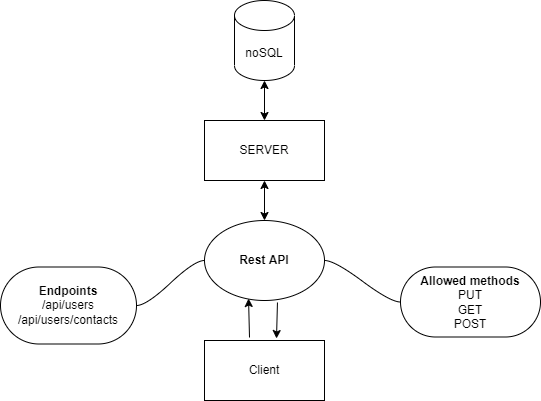

The diagram above was exported from draw.io. Its source (the exported page's mxGraphModel, read from the mxfile embedded in the PNG):
<mxGraphModel dx="868" dy="1655" grid="1" gridSize="10" guides="1" tooltips="1" connect="1" arrows="1" fold="1" page="1" pageScale="1" pageWidth="827" pageHeight="1169" math="0" shadow="0">
  <root>
    <mxCell id="WIyWlLk6GJQsqaUBKTNV-0" />
    <mxCell id="WIyWlLk6GJQsqaUBKTNV-1" parent="WIyWlLk6GJQsqaUBKTNV-0" />
    <mxCell id="dnEINf-l9xGZT-1kiS1X-0" value="SERVER" style="rounded=0;whiteSpace=wrap;html=1;" vertex="1" parent="WIyWlLk6GJQsqaUBKTNV-1">
      <mxGeometry x="354" y="80" width="120" height="60" as="geometry" />
    </mxCell>
    <mxCell id="dnEINf-l9xGZT-1kiS1X-1" value="noSQL" style="shape=cylinder3;whiteSpace=wrap;html=1;boundedLbl=1;backgroundOutline=1;size=15;" vertex="1" parent="WIyWlLk6GJQsqaUBKTNV-1">
      <mxGeometry x="384" y="-40" width="60" height="80" as="geometry" />
    </mxCell>
    <mxCell id="dnEINf-l9xGZT-1kiS1X-3" value="" style="endArrow=classic;startArrow=classic;html=1;rounded=0;entryX=0.5;entryY=0;entryDx=0;entryDy=0;exitX=0.5;exitY=1;exitDx=0;exitDy=0;exitPerimeter=0;" edge="1" parent="WIyWlLk6GJQsqaUBKTNV-1" source="dnEINf-l9xGZT-1kiS1X-1" target="dnEINf-l9xGZT-1kiS1X-0">
      <mxGeometry width="50" height="50" relative="1" as="geometry">
        <mxPoint x="310" y="30" as="sourcePoint" />
        <mxPoint x="354" y="130" as="targetPoint" />
        <Array as="points" />
      </mxGeometry>
    </mxCell>
    <mxCell id="dnEINf-l9xGZT-1kiS1X-6" value="Client" style="rounded=0;whiteSpace=wrap;html=1;" vertex="1" parent="WIyWlLk6GJQsqaUBKTNV-1">
      <mxGeometry x="354" y="300" width="120" height="60" as="geometry" />
    </mxCell>
    <mxCell id="dnEINf-l9xGZT-1kiS1X-8" value="&lt;b&gt;Rest API&lt;/b&gt;" style="ellipse;whiteSpace=wrap;html=1;" vertex="1" parent="WIyWlLk6GJQsqaUBKTNV-1">
      <mxGeometry x="354" y="180" width="120" height="80" as="geometry" />
    </mxCell>
    <mxCell id="dnEINf-l9xGZT-1kiS1X-9" value="" style="endArrow=classic;html=1;rounded=0;entryX=0.367;entryY=0.975;entryDx=0;entryDy=0;exitX=0.375;exitY=-0.05;exitDx=0;exitDy=0;entryPerimeter=0;exitPerimeter=0;" edge="1" parent="WIyWlLk6GJQsqaUBKTNV-1" source="dnEINf-l9xGZT-1kiS1X-6" target="dnEINf-l9xGZT-1kiS1X-8">
      <mxGeometry width="50" height="50" relative="1" as="geometry">
        <mxPoint x="394" y="310" as="sourcePoint" />
        <mxPoint x="434" y="270" as="targetPoint" />
      </mxGeometry>
    </mxCell>
    <mxCell id="dnEINf-l9xGZT-1kiS1X-10" value="" style="endArrow=classic;html=1;rounded=0;exitX=0.608;exitY=1.025;exitDx=0;exitDy=0;exitPerimeter=0;entryX=0.6;entryY=-0.033;entryDx=0;entryDy=0;entryPerimeter=0;" edge="1" parent="WIyWlLk6GJQsqaUBKTNV-1" source="dnEINf-l9xGZT-1kiS1X-8" target="dnEINf-l9xGZT-1kiS1X-6">
      <mxGeometry width="50" height="50" relative="1" as="geometry">
        <mxPoint x="409" y="317" as="sourcePoint" />
        <mxPoint x="470" y="278" as="targetPoint" />
      </mxGeometry>
    </mxCell>
    <mxCell id="dnEINf-l9xGZT-1kiS1X-11" value="" style="endArrow=classic;startArrow=classic;html=1;rounded=0;entryX=0.5;entryY=1;entryDx=0;entryDy=0;exitX=0.5;exitY=0;exitDx=0;exitDy=0;" edge="1" parent="WIyWlLk6GJQsqaUBKTNV-1" source="dnEINf-l9xGZT-1kiS1X-8" target="dnEINf-l9xGZT-1kiS1X-0">
      <mxGeometry width="50" height="50" relative="1" as="geometry">
        <mxPoint x="400" y="280" as="sourcePoint" />
        <mxPoint x="450" y="230" as="targetPoint" />
      </mxGeometry>
    </mxCell>
    <mxCell id="dnEINf-l9xGZT-1kiS1X-12" value="&lt;b&gt;Allowed methods&lt;/b&gt;&lt;br&gt;PUT&lt;br&gt;GET&lt;br&gt;POST" style="whiteSpace=wrap;html=1;rounded=1;arcSize=50;align=center;verticalAlign=middle;strokeWidth=1;autosize=1;spacing=4;treeFolding=1;treeMoving=1;newEdgeStyle={&quot;edgeStyle&quot;:&quot;entityRelationEdgeStyle&quot;,&quot;startArrow&quot;:&quot;none&quot;,&quot;endArrow&quot;:&quot;none&quot;,&quot;segment&quot;:10,&quot;curved&quot;:1};" vertex="1" parent="WIyWlLk6GJQsqaUBKTNV-1">
      <mxGeometry x="550" y="226.5" width="140" height="70" as="geometry" />
    </mxCell>
    <mxCell id="dnEINf-l9xGZT-1kiS1X-13" value="" style="edgeStyle=entityRelationEdgeStyle;startArrow=none;endArrow=none;segment=10;curved=1;rounded=0;" edge="1" target="dnEINf-l9xGZT-1kiS1X-12" parent="WIyWlLk6GJQsqaUBKTNV-1">
      <mxGeometry relative="1" as="geometry">
        <mxPoint x="474" y="220" as="sourcePoint" />
      </mxGeometry>
    </mxCell>
    <mxCell id="dnEINf-l9xGZT-1kiS1X-21" value="&lt;b&gt;Endpoints&lt;/b&gt;&lt;br&gt;/api/users&lt;br&gt;/api/users/contacts" style="whiteSpace=wrap;html=1;rounded=1;arcSize=50;align=center;verticalAlign=middle;strokeWidth=1;autosize=1;spacing=4;treeFolding=1;treeMoving=1;newEdgeStyle={&quot;edgeStyle&quot;:&quot;entityRelationEdgeStyle&quot;,&quot;startArrow&quot;:&quot;none&quot;,&quot;endArrow&quot;:&quot;none&quot;,&quot;segment&quot;:10,&quot;curved&quot;:1};" vertex="1" parent="WIyWlLk6GJQsqaUBKTNV-1">
      <mxGeometry x="150" y="226.5" width="136" height="77" as="geometry" />
    </mxCell>
    <mxCell id="dnEINf-l9xGZT-1kiS1X-22" value="" style="edgeStyle=entityRelationEdgeStyle;startArrow=none;endArrow=none;segment=10;curved=1;rounded=0;exitX=0;exitY=0.5;exitDx=0;exitDy=0;" edge="1" target="dnEINf-l9xGZT-1kiS1X-21" parent="WIyWlLk6GJQsqaUBKTNV-1" source="dnEINf-l9xGZT-1kiS1X-8">
      <mxGeometry relative="1" as="geometry">
        <mxPoint x="160" y="270" as="sourcePoint" />
      </mxGeometry>
    </mxCell>
  </root>
</mxGraphModel>